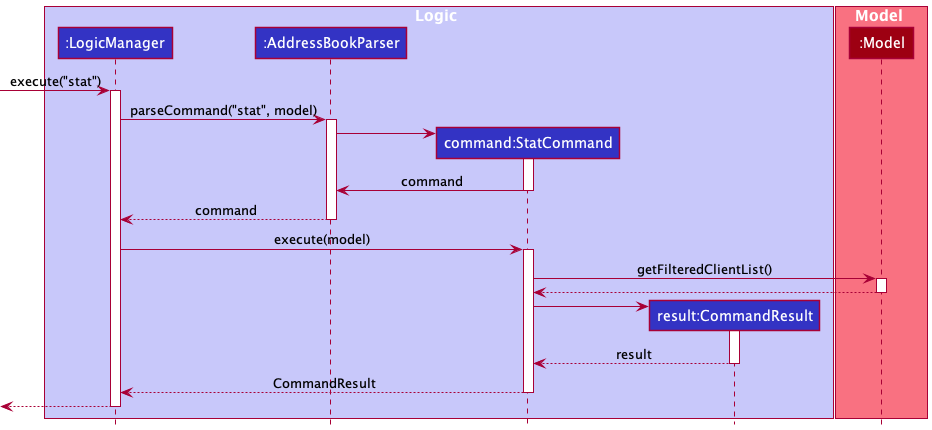

The diagram above was rendered by PlantUML. Its source (embedded in the PNG):
@startuml
!include style.puml

box Logic LOGIC_COLOR_T1
participant ":LogicManager" as LogicManager LOGIC_COLOR
participant ":AddressBookParser" as AddressBookParser LOGIC_COLOR
participant "command:StatCommand" as StatCommand LOGIC_COLOR
participant "result:CommandResult" as CommandResult LOGIC_COLOR
end box

box Model MODEL_COLOR_T1
participant ":Model" as Model MODEL_COLOR
end box

[-> LogicManager : execute("stat")
activate LogicManager

LogicManager -> AddressBookParser : parseCommand("stat", model)
activate AddressBookParser

create StatCommand
AddressBookParser -> StatCommand
activate StatCommand

StatCommand -> AddressBookParser : command
deactivate StatCommand

AddressBookParser --> LogicManager : command
deactivate AddressBookParser

LogicManager -> StatCommand : execute(model)
activate StatCommand

StatCommand -> Model : getFilteredClientList()
activate Model

Model --> StatCommand
deactivate Model

create CommandResult
StatCommand -> CommandResult
activate CommandResult

CommandResult --> StatCommand : result
deactivate CommandResult

StatCommand --> LogicManager : CommandResult
deactivate StatCommand

[<-- LogicManager
deactivate LogicManager
@enduml